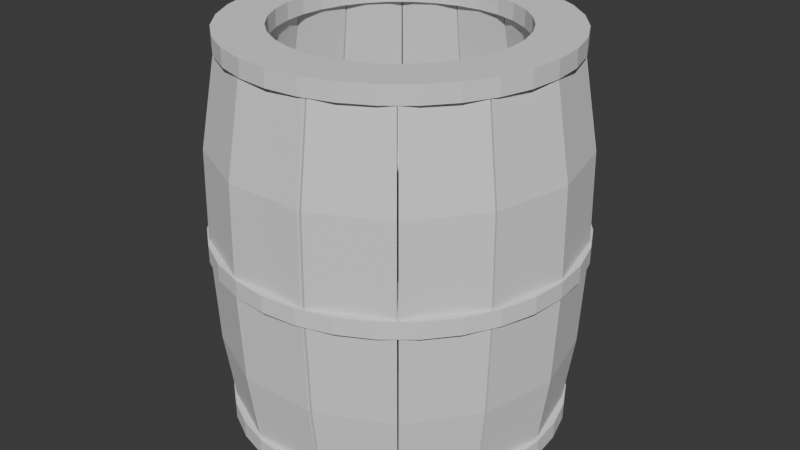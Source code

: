 # Source: Barrel_SD.blend  (saved by Blender 4.3.34; exported with 4.5.12 LTS)
import bpy
from mathutils import Matrix  # noqa: F401  (used for matrix-valued properties, if any)

bpy.ops.wm.read_factory_settings(use_empty=True)
scene = bpy.context.scene
scene.name = 'Scene'

# ---- collections
col_collection = bpy.data.collections.new('Collection'); scene.collection.children.link(col_collection)

# ---- world
world_world = bpy.data.worlds.new('World'); scene.world = world_world
world_world.use_nodes = True; world_world.node_tree.nodes.clear()
_N = world_world.node_tree.nodes; _L = world_world.node_tree.links
n0 = _N.new('ShaderNodeOutputWorld'); n0.name = 'World Output'; n0.location = (300, 300)
n1 = _N.new('ShaderNodeBackground'); n1.name = 'Background'; n1.location = (10, 300)
n1.inputs[0].default_value = (0.05088, 0.05088, 0.05088, 1.0)
_L.new(n1.outputs[0], n0.inputs[0])
n0.is_active_output = True
world_world.color = (0.05088, 0.05088, 0.05088)
world_world.sun_shadow_jitter_overblur = 0.0

# ---- meshes
me_cube_001 = bpy.data.meshes.new('Cube.001')
me_cube_001.from_pydata([(-0.1363, -0.6042, 1.993e-07), (-0.1796, -0.7994, 1.36e-07), (-0.1363, -0.6042, 2.0), (-0.1796, -0.7994, 2.0), (0.1363, -0.6042, 1.234e-07), (0.1796, -0.7994, 1.22e-07), (0.1363, -0.6042, 2.0), (0.1796, -0.7994, 2.0), (-0.1567, -0.6962, 1.0), (-0.2001, -0.8914, 1.0), (0.1567, -0.6962, 1.0), (0.2001, -0.8914, 1.0), (-0.1516, -0.6732, 0.5), (0.1949, -0.8684, 0.5), (-0.1949, -0.8684, 0.5), (0.1516, -0.6732, 0.5), (-0.1984, -0.8838, 1.5), (0.155, -0.6885, 1.5), (-0.155, -0.6885, 1.5), (0.1983, -0.8838, 1.5), (-0.3842, -0.4887, 1.565e-07), (-0.508, -0.6457, 8.196e-08), (-0.3842, -0.4887, 2.0), (-0.508, -0.6457, 2.0), (-0.1417, -0.6033, 1.192e-07), (-0.1867, -0.7982, 1.043e-07), (-0.1417, -0.6033, 2.0), (-0.1867, -0.7982, 2.0), (-0.4425, -0.5627, 1.0), (-0.5664, -0.7197, 1.0), (-0.1629, -0.6951, 1.0), (-0.2079, -0.89, 1.0), (-0.4279, -0.5442, 0.5), (-0.2026, -0.867, 0.5), (-0.5518, -0.7012, 0.5), (-0.1576, -0.6722, 0.5), (-0.5615, -0.7136, 1.5), (-0.1611, -0.6875, 1.5), (-0.4377, -0.5566, 1.5), (-0.2062, -0.8823, 1.5), (-0.5564, -0.2721, 2.98e-08), (-0.7359, -0.3601, 5.96e-08), (-0.5564, -0.2721, 2.0), (-0.7359, -0.3601, 2.0), (-0.388, -0.4847, -7.451e-09), (-0.5132, -0.6406, 3.353e-08), (-0.388, -0.4847, 2.0), (-0.5132, -0.6406, 2.0), (-0.641, -0.3136, 1.0), (-0.8206, -0.4016, 1.0), (-0.447, -0.5582, 1.0), (-0.5722, -0.7141, 1.0), (-0.6198, -0.3032, 0.5), (-0.5575, -0.6957, 0.5), (-0.7994, -0.3913, 0.5), (-0.4322, -0.5398, 0.5), (-0.8135, -0.3982, 1.5), (-0.4421, -0.552, 1.5), (-0.6339, -0.3101, 1.5), (-0.5673, -0.708, 1.5), (-0.6218, -0.004949, 8.941e-08), (-0.8218, -0.006497, 8.941e-08), (-0.6218, -0.004949, 2.0), (-0.8218, -0.006497, 2.0), (-0.5589, -0.2673, 7.451e-08), (-0.7393, -0.3538, 5.96e-08), (-0.5589, -0.2673, 2.0), (-0.7393, -0.3538, 2.0), (-0.7161, -0.005678, 1.0), (-0.9161, -0.007226, 1.0), (-0.6439, -0.308, 1.0), (-0.8242, -0.3945, 1.0), (-0.6925, -0.005496, 0.5), (-0.803, -0.3843, 0.5), (-0.8925, -0.007044, 0.5), (-0.6227, -0.2979, 0.5), (-0.9082, -0.007165, 1.5), (-0.6368, -0.3047, 1.5), (-0.7082, -0.005618, 1.5), (-0.8172, -0.3911, 1.5), (-0.561, 0.2636, 2.98e-08), (-0.7419, 0.3488, 2.98e-08), (-0.561, 0.2636, 2.0), (-0.7419, 0.3488, 2.0), (-0.6226, 0.0005994, 8.941e-08), (-0.8226, 0.0007869, 5.96e-08), (-0.6226, 0.0005993, 2.0), (-0.8226, 0.0007868, 2.0), (-0.6463, 0.3037, 1.0), (-0.8272, 0.389, 1.0), (-0.7169, 0.0006878, 1.0), (-0.9169, 0.0008752, 1.0), (-0.6249, 0.2937, 0.5), (-0.8933, 0.0008532, 0.5), (-0.8059, 0.3789, 0.5), (-0.6933, 0.0006657, 0.5), (-0.8201, 0.3856, 1.5), (-0.7091, 0.0006804, 1.5), (-0.6391, 0.3004, 1.5), (-0.9091, 0.0008678, 1.5), (-0.391, 0.4816, 0.0), (-0.5173, 0.6366, 2.98e-08), (-0.391, 0.4816, 2.0), (-0.5173, 0.6366, 2.0), (-0.5584, 0.2683, 8.941e-08), (-0.7385, 0.3551, 1.192e-07), (-0.5584, 0.2683, 2.0), (-0.7385, 0.3551, 2.0), (-0.4505, 0.5547, 1.0), (-0.5768, 0.7097, 1.0), (-0.6433, 0.3092, 1.0), (-0.8234, 0.3961, 1.0), (-0.4356, 0.5364, 0.5), (-0.8022, 0.3858, 0.5), (-0.5619, 0.6915, 0.5), (-0.622, 0.299, 0.5), (-0.5718, 0.7036, 1.5), (-0.6362, 0.3058, 1.5), (-0.4455, 0.5486, 1.5), (-0.8164, 0.3927, 1.5), (-0.1459, 0.6027, 2.384e-07), (-0.1922, 0.7972, 1.49e-07), (-0.1459, 0.6027, 2.0), (-0.1922, 0.7972, 2.0), (-0.3871, 0.4855, 1.192e-07), (-0.5121, 0.6417, 8.941e-08), (-0.3871, 0.4855, 2.0), (-0.5121, 0.6417, 2.0), (-0.1677, 0.6944, 1.0), (-0.2141, 0.8889, 1.0), (-0.446, 0.5591, 1.0), (-0.571, 0.7153, 1.0), (-0.1623, 0.6714, 0.5), (-0.5562, 0.6969, 0.5), (-0.2086, 0.866, 0.5), (-0.4313, 0.5407, 0.5), (-0.2123, 0.8813, 1.5), (-0.4411, 0.553, 1.5), (-0.1659, 0.6867, 1.5), (-0.566, 0.7092, 1.5), (0.1321, 0.6049, 5.96e-08), (0.1741, 0.8004, 1.192e-07), (0.1321, 0.6049, 2.0), (0.1741, 0.8004, 2.0), (-0.1405, 0.6035, 1.788e-07), (-0.1852, 0.7984, 1.788e-07), (-0.1405, 0.6035, 2.0), (-0.1852, 0.7984, 2.0), (0.1519, 0.6971, 1.0), (0.1939, 0.8926, 1.0), (-0.1616, 0.6953, 1.0), (-0.2062, 0.8903, 1.0), (0.147, 0.674, 0.5), (-0.201, 0.8673, 0.5), (0.1889, 0.8696, 0.5), (-0.1563, 0.6724, 0.5), (0.1922, 0.8849, 1.5), (-0.1598, 0.6877, 1.5), (0.1503, 0.6894, 1.5), (-0.2045, 0.8826, 1.5), (0.3812, 0.4919, 5.96e-08), (0.504, 0.6498, 8.941e-08), (0.3812, 0.4919, 2.0), (0.504, 0.6498, 2.0), (0.1375, 0.604, 5.96e-08), (0.1812, 0.7991, 2.98e-08), (0.1375, 0.604, 2.0), (0.1812, 0.7991, 2.0), (0.4391, 0.5663, 1.0), (0.5619, 0.7242, 1.0), (0.1581, 0.6959, 1.0), (0.2018, 0.8911, 1.0), (0.4246, 0.5477, 0.5), (0.1966, 0.8681, 0.5), (0.5474, 0.7056, 0.5), (0.1529, 0.6729, 0.5), (0.5571, 0.718, 1.5), (0.1563, 0.6883, 1.5), (0.4343, 0.5601, 1.5), (0.2, 0.8834, 1.5), (0.5544, 0.2758, 2.384e-07), (0.7334, 0.3651, 1.788e-07), (0.5544, 0.2758, 2.0), (0.7334, 0.3651, 2.0), (0.385, 0.4878, 5.96e-08), (0.5091, 0.6446, 2.98e-08), (0.385, 0.4878, 2.0), (0.5091, 0.6446, 2.0), (0.6388, 0.3179, 1.0), (0.8177, 0.4072, 1.0), (0.4435, 0.5617, 1.0), (0.5677, 0.7185, 1.0), (0.6177, 0.3074, 0.5), (0.553, 0.7001, 0.5), (0.7966, 0.3967, 0.5), (0.4289, 0.5433, 0.5), (0.8107, 0.4037, 1.5), (0.4386, 0.5556, 1.5), (0.6317, 0.3144, 1.5), (0.5628, 0.7124, 1.5), (0.6211, 0.009299, 5.96e-08), (0.8211, 0.01221, 5.96e-08), (0.6211, 0.009298, 2.0), (0.8211, 0.01221, 2.0), (0.5569, 0.271, 5.96e-08), (0.7366, 0.3588, 5.96e-08), (0.5569, 0.271, 2.0), (0.7366, 0.3588, 2.0), (0.7153, 0.01067, 1.0), (0.9153, 0.01358, 1.0), (0.6416, 0.3124, 1.0), (0.8213, 0.4001, 1.0), (0.6918, 0.01033, 0.5), (0.8002, 0.3898, 0.5), (0.8918, 0.01323, 0.5), (0.6204, 0.302, 0.5), (0.9075, 0.01346, 1.5), (0.6346, 0.3089, 1.5), (0.7075, 0.01055, 1.5), (0.8143, 0.3967, 1.5), (0.5631, -0.2599, 1.192e-07), (0.7446, -0.3439, 1.043e-07), (0.5631, -0.2599, 2.0), (0.7446, -0.3439, 2.0), (0.6221, 0.00375, 8.941e-08), (0.8221, 0.004923, 5.96e-08), (0.6221, 0.003749, 2.0), (0.8221, 0.004922, 2.0), (0.6486, -0.2995, 1.0), (0.8302, -0.3835, 1.0), (0.7163, 0.004302, 1.0), (0.9163, 0.005475, 1.0), (0.6273, -0.2896, 0.5), (0.8927, 0.005337, 0.5), (0.8088, -0.3736, 0.5), (0.6928, 0.004164, 0.5), (0.823, -0.3802, 1.5), (0.7085, 0.004256, 1.5), (0.6415, -0.2962, 1.5), (0.9085, 0.005429, 1.5), (0.394, -0.4785, 1.49e-08), (0.5214, -0.6327, -2.98e-08), (0.394, -0.4785, 2.0), (0.5214, -0.6327, 2.0), (0.5604, -0.2646, 1.937e-07), (0.7412, -0.3502, 1.49e-07), (0.5604, -0.2646, 2.0), (0.7412, -0.3502, 2.0), (0.4541, -0.5512, 1.0), (0.5814, -0.7054, 1.0), (0.6456, -0.3049, 1.0), (0.8264, -0.3905, 1.0), (0.439, -0.533, 0.5), (0.8051, -0.3804, 0.5), (0.5664, -0.6872, 0.5), (0.6243, -0.2948, 0.5), (0.5764, -0.6993, 1.5), (0.6385, -0.3016, 1.5), (0.4491, -0.5451, 1.5), (0.8193, -0.3872, 1.5), (0.1501, -0.6021, 1.583e-08), (0.1978, -0.7963, 4.191e-09), (0.1501, -0.6021, 2.0), (0.1978, -0.7963, 2.0), (0.3901, -0.4824, -7.451e-09), (0.5161, -0.6377, -1.49e-08), (0.3901, -0.4824, 2.0), (0.5161, -0.6377, 2.0), (0.1726, -0.6937, 1.0), (0.2203, -0.8879, 1.0), (0.4495, -0.5556, 1.0), (0.5755, -0.7109, 1.0), (0.1669, -0.6708, 0.5), (0.5607, -0.6926, 0.5), (0.2147, -0.865, 0.5), (0.4347, -0.5373, 0.5), (0.2184, -0.8802, 1.5), (0.4446, -0.5495, 1.5), (0.1707, -0.686, 1.5), (0.5706, -0.7048, 1.5), (-0.128, -0.6057, -1.444e-08), (-0.1686, -0.8015, 2.282e-08), (-0.128, -0.6057, 2.0), (-0.1686, -0.8015, 2.0), (0.1447, -0.6028, 1.956e-08), (0.1907, -0.7975, 2.468e-08), (0.1447, -0.6028, 2.0), (0.1907, -0.7975, 2.0), (-0.1471, -0.698, 1.0), (-0.1877, -0.8938, 1.0), (0.1664, -0.6946, 1.0), (0.2124, -0.8892, 1.0), (-0.1423, -0.6749, 0.5), (0.207, -0.8663, 0.5), (-0.183, -0.8707, 0.5), (0.161, -0.6716, 0.5), (-0.1861, -0.8861, 1.5), (0.1646, -0.6869, 1.5), (-0.1455, -0.6903, 1.5), (0.2106, -0.8816, 1.5)], [], [(18, 16, 3, 2), (2, 3, 7, 6), (15, 13, 5, 4), (4, 5, 1, 0), (12, 15, 4, 0), (13, 14, 1, 5), (19, 16, 9, 11), (18, 17, 10, 8), (17, 19, 11, 10), (12, 14, 9, 8), (0, 1, 14, 12), (11, 9, 14, 13), (8, 10, 15, 12), (10, 11, 13, 15), (6, 7, 19, 17), (2, 6, 17, 18), (7, 3, 16, 19), (8, 9, 16, 18), (38, 36, 23, 22), (22, 23, 27, 26), (35, 33, 25, 24), (24, 25, 21, 20), (32, 35, 24, 20), (33, 34, 21, 25), (39, 36, 29, 31), (38, 37, 30, 28), (37, 39, 31, 30), (32, 34, 29, 28), (20, 21, 34, 32), (31, 29, 34, 33), (28, 30, 35, 32), (30, 31, 33, 35), (26, 27, 39, 37), (22, 26, 37, 38), (27, 23, 36, 39), (28, 29, 36, 38), (58, 56, 43, 42), (42, 43, 47, 46), (55, 53, 45, 44), (44, 45, 41, 40), (52, 55, 44, 40), (53, 54, 41, 45), (59, 56, 49, 51), (58, 57, 50, 48), (57, 59, 51, 50), (52, 54, 49, 48), (40, 41, 54, 52), (51, 49, 54, 53), (48, 50, 55, 52), (50, 51, 53, 55), (46, 47, 59, 57), (42, 46, 57, 58), (47, 43, 56, 59), (48, 49, 56, 58), (78, 76, 63, 62), (62, 63, 67, 66), (75, 73, 65, 64), (64, 65, 61, 60), (72, 75, 64, 60), (73, 74, 61, 65), (79, 76, 69, 71), (78, 77, 70, 68), (77, 79, 71, 70), (72, 74, 69, 68), (60, 61, 74, 72), (71, 69, 74, 73), (68, 70, 75, 72), (70, 71, 73, 75), (66, 67, 79, 77), (62, 66, 77, 78), (67, 63, 76, 79), (68, 69, 76, 78), (98, 96, 83, 82), (82, 83, 87, 86), (95, 93, 85, 84), (84, 85, 81, 80), (92, 95, 84, 80), (93, 94, 81, 85), (99, 96, 89, 91), (98, 97, 90, 88), (97, 99, 91, 90), (92, 94, 89, 88), (80, 81, 94, 92), (91, 89, 94, 93), (88, 90, 95, 92), (90, 91, 93, 95), (86, 87, 99, 97), (82, 86, 97, 98), (87, 83, 96, 99), (88, 89, 96, 98), (118, 116, 103, 102), (102, 103, 107, 106), (115, 113, 105, 104), (104, 105, 101, 100), (112, 115, 104, 100), (113, 114, 101, 105), (119, 116, 109, 111), (118, 117, 110, 108), (117, 119, 111, 110), (112, 114, 109, 108), (100, 101, 114, 112), (111, 109, 114, 113), (108, 110, 115, 112), (110, 111, 113, 115), (106, 107, 119, 117), (102, 106, 117, 118), (107, 103, 116, 119), (108, 109, 116, 118), (138, 136, 123, 122), (122, 123, 127, 126), (135, 133, 125, 124), (124, 125, 121, 120), (132, 135, 124, 120), (133, 134, 121, 125), (139, 136, 129, 131), (138, 137, 130, 128), (137, 139, 131, 130), (132, 134, 129, 128), (120, 121, 134, 132), (131, 129, 134, 133), (128, 130, 135, 132), (130, 131, 133, 135), (126, 127, 139, 137), (122, 126, 137, 138), (127, 123, 136, 139), (128, 129, 136, 138), (158, 156, 143, 142), (142, 143, 147, 146), (155, 153, 145, 144), (144, 145, 141, 140), (152, 155, 144, 140), (153, 154, 141, 145), (159, 156, 149, 151), (158, 157, 150, 148), (157, 159, 151, 150), (152, 154, 149, 148), (140, 141, 154, 152), (151, 149, 154, 153), (148, 150, 155, 152), (150, 151, 153, 155), (146, 147, 159, 157), (142, 146, 157, 158), (147, 143, 156, 159), (148, 149, 156, 158), (178, 176, 163, 162), (162, 163, 167, 166), (175, 173, 165, 164), (164, 165, 161, 160), (172, 175, 164, 160), (173, 174, 161, 165), (179, 176, 169, 171), (178, 177, 170, 168), (177, 179, 171, 170), (172, 174, 169, 168), (160, 161, 174, 172), (171, 169, 174, 173), (168, 170, 175, 172), (170, 171, 173, 175), (166, 167, 179, 177), (162, 166, 177, 178), (167, 163, 176, 179), (168, 169, 176, 178), (198, 196, 183, 182), (182, 183, 187, 186), (195, 193, 185, 184), (184, 185, 181, 180), (192, 195, 184, 180), (193, 194, 181, 185), (199, 196, 189, 191), (198, 197, 190, 188), (197, 199, 191, 190), (192, 194, 189, 188), (180, 181, 194, 192), (191, 189, 194, 193), (188, 190, 195, 192), (190, 191, 193, 195), (186, 187, 199, 197), (182, 186, 197, 198), (187, 183, 196, 199), (188, 189, 196, 198), (218, 216, 203, 202), (202, 203, 207, 206), (215, 213, 205, 204), (204, 205, 201, 200), (212, 215, 204, 200), (213, 214, 201, 205), (219, 216, 209, 211), (218, 217, 210, 208), (217, 219, 211, 210), (212, 214, 209, 208), (200, 201, 214, 212), (211, 209, 214, 213), (208, 210, 215, 212), (210, 211, 213, 215), (206, 207, 219, 217), (202, 206, 217, 218), (207, 203, 216, 219), (208, 209, 216, 218), (238, 236, 223, 222), (222, 223, 227, 226), (235, 233, 225, 224), (224, 225, 221, 220), (232, 235, 224, 220), (233, 234, 221, 225), (239, 236, 229, 231), (238, 237, 230, 228), (237, 239, 231, 230), (232, 234, 229, 228), (220, 221, 234, 232), (231, 229, 234, 233), (228, 230, 235, 232), (230, 231, 233, 235), (226, 227, 239, 237), (222, 226, 237, 238), (227, 223, 236, 239), (228, 229, 236, 238), (258, 256, 243, 242), (242, 243, 247, 246), (255, 253, 245, 244), (244, 245, 241, 240), (252, 255, 244, 240), (253, 254, 241, 245), (259, 256, 249, 251), (258, 257, 250, 248), (257, 259, 251, 250), (252, 254, 249, 248), (240, 241, 254, 252), (251, 249, 254, 253), (248, 250, 255, 252), (250, 251, 253, 255), (246, 247, 259, 257), (242, 246, 257, 258), (247, 243, 256, 259), (248, 249, 256, 258), (278, 276, 263, 262), (262, 263, 267, 266), (275, 273, 265, 264), (264, 265, 261, 260), (272, 275, 264, 260), (273, 274, 261, 265), (279, 276, 269, 271), (278, 277, 270, 268), (277, 279, 271, 270), (272, 274, 269, 268), (260, 261, 274, 272), (271, 269, 274, 273), (268, 270, 275, 272), (270, 271, 273, 275), (266, 267, 279, 277), (262, 266, 277, 278), (267, 263, 276, 279), (268, 269, 276, 278), (298, 296, 283, 282), (282, 283, 287, 286), (295, 293, 285, 284), (284, 285, 281, 280), (292, 295, 284, 280), (293, 294, 281, 285), (299, 296, 289, 291), (298, 297, 290, 288), (297, 299, 291, 290), (292, 294, 289, 288), (280, 281, 294, 292), (291, 289, 294, 293), (288, 290, 295, 292), (290, 291, 293, 295), (286, 287, 299, 297), (282, 286, 297, 298), (287, 283, 296, 299), (288, 289, 296, 298)])
_uv = me_cube_001.uv_layers.new(name='UVMap')
_uv.uv.foreach_set('vector', [0.375, 0.1875, 0.625, 0.1875, 0.625, 0.25, 0.375, 0.25, 0.375, 0.25, 0.625, 0.25, 0.625, 0.5, 0.375, 0.5, 0.375, 0.6875, 0.625, 0.6875, 0.625, 0.75, 0.375, 0.75, 0.375, 0.75, 0.625, 0.75, 0.625, 1.0, 0.375, 1.0, 0.125, 0.6875, 0.375, 0.6875, 0.375, 0.75, 0.125, 0.75, 0.625, 0.6875, 0.875, 0.6875, 0.875, 0.75, 0.625, 0.75, 0.625, 0.5625, 0.875, 0.5625, 0.875, 0.625, 0.625, 0.625, 0.125, 0.5625, 0.375, 0.5625, 0.375, 0.625, 0.125, 0.625, 0.375, 0.5625, 0.625, 0.5625, 0.625, 0.625, 0.375, 0.625, 0.375, 0.0625, 0.625, 0.0625, 0.625, 0.125, 0.375, 0.125, 0.375, 0.0, 0.625, 0.0, 0.625, 0.0625, 0.375, 0.0625, 0.625, 0.625, 0.875, 0.625, 0.875, 0.6875, 0.625, 0.6875, 0.125, 0.625, 0.375, 0.625, 0.375, 0.6875, 0.125, 0.6875, 0.375, 0.625, 0.625, 0.625, 0.625, 0.6875, 0.375, 0.6875, 0.375, 0.5, 0.625, 0.5, 0.625, 0.5625, 0.375, 0.5625, 0.125, 0.5, 0.375, 0.5, 0.375, 0.5625, 0.125, 0.5625, 0.625, 0.5, 0.875, 0.5, 0.875, 0.5625, 0.625, 0.5625, 0.375, 0.125, 0.625, 0.125, 0.625, 0.1875, 0.375, 0.1875, 0.375, 0.1875, 0.625, 0.1875, 0.625, 0.25, 0.375, 0.25, 0.375, 0.25, 0.625, 0.25, 0.625, 0.5, 0.375, 0.5, 0.375, 0.6875, 0.625, 0.6875, 0.625, 0.75, 0.375, 0.75, 0.375, 0.75, 0.625, 0.75, 0.625, 1.0, 0.375, 1.0, 0.125, 0.6875, 0.375, 0.6875, 0.375, 0.75, 0.125, 0.75, 0.625, 0.6875, 0.875, 0.6875, 0.875, 0.75, 0.625, 0.75, 0.625, 0.5625, 0.875, 0.5625, 0.875, 0.625, 0.625, 0.625, 0.125, 0.5625, 0.375, 0.5625, 0.375, 0.625, 0.125, 0.625, 0.375, 0.5625, 0.625, 0.5625, 0.625, 0.625, 0.375, 0.625, 0.375, 0.0625, 0.625, 0.0625, 0.625, 0.125, 0.375, 0.125, 0.375, 0.0, 0.625, 0.0, 0.625, 0.0625, 0.375, 0.0625, 0.625, 0.625, 0.875, 0.625, 0.875, 0.6875, 0.625, 0.6875, 0.125, 0.625, 0.375, 0.625, 0.375, 0.6875, 0.125, 0.6875, 0.375, 0.625, 0.625, 0.625, 0.625, 0.6875, 0.375, 0.6875, 0.375, 0.5, 0.625, 0.5, 0.625, 0.5625, 0.375, 0.5625, 0.125, 0.5, 0.375, 0.5, 0.375, 0.5625, 0.125, 0.5625, 0.625, 0.5, 0.875, 0.5, 0.875, 0.5625, 0.625, 0.5625, 0.375, 0.125, 0.625, 0.125, 0.625, 0.1875, 0.375, 0.1875, 0.375, 0.1875, 0.625, 0.1875, 0.625, 0.25, 0.375, 0.25, 0.375, 0.25, 0.625, 0.25, 0.625, 0.5, 0.375, 0.5, 0.375, 0.6875, 0.625, 0.6875, 0.625, 0.75, 0.375, 0.75, 0.375, 0.75, 0.625, 0.75, 0.625, 1.0, 0.375, 1.0, 0.125, 0.6875, 0.375, 0.6875, 0.375, 0.75, 0.125, 0.75, 0.625, 0.6875, 0.875, 0.6875, 0.875, 0.75, 0.625, 0.75, 0.625, 0.5625, 0.875, 0.5625, 0.875, 0.625, 0.625, 0.625, 0.125, 0.5625, 0.375, 0.5625, 0.375, 0.625, 0.125, 0.625, 0.375, 0.5625, 0.625, 0.5625, 0.625, 0.625, 0.375, 0.625, 0.375, 0.0625, 0.625, 0.0625, 0.625, 0.125, 0.375, 0.125, 0.375, 0.0, 0.625, 0.0, 0.625, 0.0625, 0.375, 0.0625, 0.625, 0.625, 0.875, 0.625, 0.875, 0.6875, 0.625, 0.6875, 0.125, 0.625, 0.375, 0.625, 0.375, 0.6875, 0.125, 0.6875, 0.375, 0.625, 0.625, 0.625, 0.625, 0.6875, 0.375, 0.6875, 0.375, 0.5, 0.625, 0.5, 0.625, 0.5625, 0.375, 0.5625, 0.125, 0.5, 0.375, 0.5, 0.375, 0.5625, 0.125, 0.5625, 0.625, 0.5, 0.875, 0.5, 0.875, 0.5625, 0.625, 0.5625, 0.375, 0.125, 0.625, 0.125, 0.625, 0.1875, 0.375, 0.1875, 0.375, 0.1875, 0.625, 0.1875, 0.625, 0.25, 0.375, 0.25, 0.375, 0.25, 0.625, 0.25, 0.625, 0.5, 0.375, 0.5, 0.375, 0.6875, 0.625, 0.6875, 0.625, 0.75, 0.375, 0.75, 0.375, 0.75, 0.625, 0.75, 0.625, 1.0, 0.375, 1.0, 0.125, 0.6875, 0.375, 0.6875, 0.375, 0.75, 0.125, 0.75, 0.625, 0.6875, 0.875, 0.6875, 0.875, 0.75, 0.625, 0.75, 0.625, 0.5625, 0.875, 0.5625, 0.875, 0.625, 0.625, 0.625, 0.125, 0.5625, 0.375, 0.5625, 0.375, 0.625, 0.125, 0.625, 0.375, 0.5625, 0.625, 0.5625, 0.625, 0.625, 0.375, 0.625, 0.375, 0.0625, 0.625, 0.0625, 0.625, 0.125, 0.375, 0.125, 0.375, 0.0, 0.625, 0.0, 0.625, 0.0625, 0.375, 0.0625, 0.625, 0.625, 0.875, 0.625, 0.875, 0.6875, 0.625, 0.6875, 0.125, 0.625, 0.375, 0.625, 0.375, 0.6875, 0.125, 0.6875, 0.375, 0.625, 0.625, 0.625, 0.625, 0.6875, 0.375, 0.6875, 0.375, 0.5, 0.625, 0.5, 0.625, 0.5625, 0.375, 0.5625, 0.125, 0.5, 0.375, 0.5, 0.375, 0.5625, 0.125, 0.5625, 0.625, 0.5, 0.875, 0.5, 0.875, 0.5625, 0.625, 0.5625, 0.375, 0.125, 0.625, 0.125, 0.625, 0.1875, 0.375, 0.1875, 0.375, 0.1875, 0.625, 0.1875, 0.625, 0.25, 0.375, 0.25, 0.375, 0.25, 0.625, 0.25, 0.625, 0.5, 0.375, 0.5, 0.375, 0.6875, 0.625, 0.6875, 0.625, 0.75, 0.375, 0.75, 0.375, 0.75, 0.625, 0.75, 0.625, 1.0, 0.375, 1.0, 0.125, 0.6875, 0.375, 0.6875, 0.375, 0.75, 0.125, 0.75, 0.625, 0.6875, 0.875, 0.6875, 0.875, 0.75, 0.625, 0.75, 0.625, 0.5625, 0.875, 0.5625, 0.875, 0.625, 0.625, 0.625, 0.125, 0.5625, 0.375, 0.5625, 0.375, 0.625, 0.125, 0.625, 0.375, 0.5625, 0.625, 0.5625, 0.625, 0.625, 0.375, 0.625, 0.375, 0.0625, 0.625, 0.0625, 0.625, 0.125, 0.375, 0.125, 0.375, 0.0, 0.625, 0.0, 0.625, 0.0625, 0.375, 0.0625, 0.625, 0.625, 0.875, 0.625, 0.875, 0.6875, 0.625, 0.6875, 0.125, 0.625, 0.375, 0.625, 0.375, 0.6875, 0.125, 0.6875, 0.375, 0.625, 0.625, 0.625, 0.625, 0.6875, 0.375, 0.6875, 0.375, 0.5, 0.625, 0.5, 0.625, 0.5625, 0.375, 0.5625, 0.125, 0.5, 0.375, 0.5, 0.375, 0.5625, 0.125, 0.5625, 0.625, 0.5, 0.875, 0.5, 0.875, 0.5625, 0.625, 0.5625, 0.375, 0.125, 0.625, 0.125, 0.625, 0.1875, 0.375, 0.1875, 0.375, 0.1875, 0.625, 0.1875, 0.625, 0.25, 0.375, 0.25, 0.375, 0.25, 0.625, 0.25, 0.625, 0.5, 0.375, 0.5, 0.375, 0.6875, 0.625, 0.6875, 0.625, 0.75, 0.375, 0.75, 0.375, 0.75, 0.625, 0.75, 0.625, 1.0, 0.375, 1.0, 0.125, 0.6875, 0.375, 0.6875, 0.375, 0.75, 0.125, 0.75, 0.625, 0.6875, 0.875, 0.6875, 0.875, 0.75, 0.625, 0.75, 0.625, 0.5625, 0.875, 0.5625, 0.875, 0.625, 0.625, 0.625, 0.125, 0.5625, 0.375, 0.5625, 0.375, 0.625, 0.125, 0.625, 0.375, 0.5625, 0.625, 0.5625, 0.625, 0.625, 0.375, 0.625, 0.375, 0.0625, 0.625, 0.0625, 0.625, 0.125, 0.375, 0.125, 0.375, 0.0, 0.625, 0.0, 0.625, 0.0625, 0.375, 0.0625, 0.625, 0.625, 0.875, 0.625, 0.875, 0.6875, 0.625, 0.6875, 0.125, 0.625, 0.375, 0.625, 0.375, 0.6875, 0.125, 0.6875, 0.375, 0.625, 0.625, 0.625, 0.625, 0.6875, 0.375, 0.6875, 0.375, 0.5, 0.625, 0.5, 0.625, 0.5625, 0.375, 0.5625, 0.125, 0.5, 0.375, 0.5, 0.375, 0.5625, 0.125, 0.5625, 0.625, 0.5, 0.875, 0.5, 0.875, 0.5625, 0.625, 0.5625, 0.375, 0.125, 0.625, 0.125, 0.625, 0.1875, 0.375, 0.1875, 0.375, 0.1875, 0.625, 0.1875, 0.625, 0.25, 0.375, 0.25, 0.375, 0.25, 0.625, 0.25, 0.625, 0.5, 0.375, 0.5, 0.375, 0.6875, 0.625, 0.6875, 0.625, 0.75, 0.375, 0.75, 0.375, 0.75, 0.625, 0.75, 0.625, 1.0, 0.375, 1.0, 0.125, 0.6875, 0.375, 0.6875, 0.375, 0.75, 0.125, 0.75, 0.625, 0.6875, 0.875, 0.6875, 0.875, 0.75, 0.625, 0.75, 0.625, 0.5625, 0.875, 0.5625, 0.875, 0.625, 0.625, 0.625, 0.125, 0.5625, 0.375, 0.5625, 0.375, 0.625, 0.125, 0.625, 0.375, 0.5625, 0.625, 0.5625, 0.625, 0.625, 0.375, 0.625, 0.375, 0.0625, 0.625, 0.0625, 0.625, 0.125, 0.375, 0.125, 0.375, 0.0, 0.625, 0.0, 0.625, 0.0625, 0.375, 0.0625, 0.625, 0.625, 0.875, 0.625, 0.875, 0.6875, 0.625, 0.6875, 0.125, 0.625, 0.375, 0.625, 0.375, 0.6875, 0.125, 0.6875, 0.375, 0.625, 0.625, 0.625, 0.625, 0.6875, 0.375, 0.6875, 0.375, 0.5, 0.625, 0.5, 0.625, 0.5625, 0.375, 0.5625, 0.125, 0.5, 0.375, 0.5, 0.375, 0.5625, 0.125, 0.5625, 0.625, 0.5, 0.875, 0.5, 0.875, 0.5625, 0.625, 0.5625, 0.375, 0.125, 0.625, 0.125, 0.625, 0.1875, 0.375, 0.1875, 0.375, 0.1875, 0.625, 0.1875, 0.625, 0.25, 0.375, 0.25, 0.375, 0.25, 0.625, 0.25, 0.625, 0.5, 0.375, 0.5, 0.375, 0.6875, 0.625, 0.6875, 0.625, 0.75, 0.375, 0.75, 0.375, 0.75, 0.625, 0.75, 0.625, 1.0, 0.375, 1.0, 0.125, 0.6875, 0.375, 0.6875, 0.375, 0.75, 0.125, 0.75, 0.625, 0.6875, 0.875, 0.6875, 0.875, 0.75, 0.625, 0.75, 0.625, 0.5625, 0.875, 0.5625, 0.875, 0.625, 0.625, 0.625, 0.125, 0.5625, 0.375, 0.5625, 0.375, 0.625, 0.125, 0.625, 0.375, 0.5625, 0.625, 0.5625, 0.625, 0.625, 0.375, 0.625, 0.375, 0.0625, 0.625, 0.0625, 0.625, 0.125, 0.375, 0.125, 0.375, 0.0, 0.625, 0.0, 0.625, 0.0625, 0.375, 0.0625, 0.625, 0.625, 0.875, 0.625, 0.875, 0.6875, 0.625, 0.6875, 0.125, 0.625, 0.375, 0.625, 0.375, 0.6875, 0.125, 0.6875, 0.375, 0.625, 0.625, 0.625, 0.625, 0.6875, 0.375, 0.6875, 0.375, 0.5, 0.625, 0.5, 0.625, 0.5625, 0.375, 0.5625, 0.125, 0.5, 0.375, 0.5, 0.375, 0.5625, 0.125, 0.5625, 0.625, 0.5, 0.875, 0.5, 0.875, 0.5625, 0.625, 0.5625, 0.375, 0.125, 0.625, 0.125, 0.625, 0.1875, 0.375, 0.1875, 0.375, 0.1875, 0.625, 0.1875, 0.625, 0.25, 0.375, 0.25, 0.375, 0.25, 0.625, 0.25, 0.625, 0.5, 0.375, 0.5, 0.375, 0.6875, 0.625, 0.6875, 0.625, 0.75, 0.375, 0.75, 0.375, 0.75, 0.625, 0.75, 0.625, 1.0, 0.375, 1.0, 0.125, 0.6875, 0.375, 0.6875, 0.375, 0.75, 0.125, 0.75, 0.625, 0.6875, 0.875, 0.6875, 0.875, 0.75, 0.625, 0.75, 0.625, 0.5625, 0.875, 0.5625, 0.875, 0.625, 0.625, 0.625, 0.125, 0.5625, 0.375, 0.5625, 0.375, 0.625, 0.125, 0.625, 0.375, 0.5625, 0.625, 0.5625, 0.625, 0.625, 0.375, 0.625, 0.375, 0.0625, 0.625, 0.0625, 0.625, 0.125, 0.375, 0.125, 0.375, 0.0, 0.625, 0.0, 0.625, 0.0625, 0.375, 0.0625, 0.625, 0.625, 0.875, 0.625, 0.875, 0.6875, 0.625, 0.6875, 0.125, 0.625, 0.375, 0.625, 0.375, 0.6875, 0.125, 0.6875, 0.375, 0.625, 0.625, 0.625, 0.625, 0.6875, 0.375, 0.6875, 0.375, 0.5, 0.625, 0.5, 0.625, 0.5625, 0.375, 0.5625, 0.125, 0.5, 0.375, 0.5, 0.375, 0.5625, 0.125, 0.5625, 0.625, 0.5, 0.875, 0.5, 0.875, 0.5625, 0.625, 0.5625, 0.375, 0.125, 0.625, 0.125, 0.625, 0.1875, 0.375, 0.1875, 0.375, 0.1875, 0.625, 0.1875, 0.625, 0.25, 0.375, 0.25, 0.375, 0.25, 0.625, 0.25, 0.625, 0.5, 0.375, 0.5, 0.375, 0.6875, 0.625, 0.6875, 0.625, 0.75, 0.375, 0.75, 0.375, 0.75, 0.625, 0.75, 0.625, 1.0, 0.375, 1.0, 0.125, 0.6875, 0.375, 0.6875, 0.375, 0.75, 0.125, 0.75, 0.625, 0.6875, 0.875, 0.6875, 0.875, 0.75, 0.625, 0.75, 0.625, 0.5625, 0.875, 0.5625, 0.875, 0.625, 0.625, 0.625, 0.125, 0.5625, 0.375, 0.5625, 0.375, 0.625, 0.125, 0.625, 0.375, 0.5625, 0.625, 0.5625, 0.625, 0.625, 0.375, 0.625, 0.375, 0.0625, 0.625, 0.0625, 0.625, 0.125, 0.375, 0.125, 0.375, 0.0, 0.625, 0.0, 0.625, 0.0625, 0.375, 0.0625, 0.625, 0.625, 0.875, 0.625, 0.875, 0.6875, 0.625, 0.6875, 0.125, 0.625, 0.375, 0.625, 0.375, 0.6875, 0.125, 0.6875, 0.375, 0.625, 0.625, 0.625, 0.625, 0.6875, 0.375, 0.6875, 0.375, 0.5, 0.625, 0.5, 0.625, 0.5625, 0.375, 0.5625, 0.125, 0.5, 0.375, 0.5, 0.375, 0.5625, 0.125, 0.5625, 0.625, 0.5, 0.875, 0.5, 0.875, 0.5625, 0.625, 0.5625, 0.375, 0.125, 0.625, 0.125, 0.625, 0.1875, 0.375, 0.1875, 0.375, 0.1875, 0.625, 0.1875, 0.625, 0.25, 0.375, 0.25, 0.375, 0.25, 0.625, 0.25, 0.625, 0.5, 0.375, 0.5, 0.375, 0.6875, 0.625, 0.6875, 0.625, 0.75, 0.375, 0.75, 0.375, 0.75, 0.625, 0.75, 0.625, 1.0, 0.375, 1.0, 0.125, 0.6875, 0.375, 0.6875, 0.375, 0.75, 0.125, 0.75, 0.625, 0.6875, 0.875, 0.6875, 0.875, 0.75, 0.625, 0.75, 0.625, 0.5625, 0.875, 0.5625, 0.875, 0.625, 0.625, 0.625, 0.125, 0.5625, 0.375, 0.5625, 0.375, 0.625, 0.125, 0.625, 0.375, 0.5625, 0.625, 0.5625, 0.625, 0.625, 0.375, 0.625, 0.375, 0.0625, 0.625, 0.0625, 0.625, 0.125, 0.375, 0.125, 0.375, 0.0, 0.625, 0.0, 0.625, 0.0625, 0.375, 0.0625, 0.625, 0.625, 0.875, 0.625, 0.875, 0.6875, 0.625, 0.6875, 0.125, 0.625, 0.375, 0.625, 0.375, 0.6875, 0.125, 0.6875, 0.375, 0.625, 0.625, 0.625, 0.625, 0.6875, 0.375, 0.6875, 0.375, 0.5, 0.625, 0.5, 0.625, 0.5625, 0.375, 0.5625, 0.125, 0.5, 0.375, 0.5, 0.375, 0.5625, 0.125, 0.5625, 0.625, 0.5, 0.875, 0.5, 0.875, 0.5625, 0.625, 0.5625, 0.375, 0.125, 0.625, 0.125, 0.625, 0.1875, 0.375, 0.1875, 0.375, 0.1875, 0.625, 0.1875, 0.625, 0.25, 0.375, 0.25, 0.375, 0.25, 0.625, 0.25, 0.625, 0.5, 0.375, 0.5, 0.375, 0.6875, 0.625, 0.6875, 0.625, 0.75, 0.375, 0.75, 0.375, 0.75, 0.625, 0.75, 0.625, 1.0, 0.375, 1.0, 0.125, 0.6875, 0.375, 0.6875, 0.375, 0.75, 0.125, 0.75, 0.625, 0.6875, 0.875, 0.6875, 0.875, 0.75, 0.625, 0.75, 0.625, 0.5625, 0.875, 0.5625, 0.875, 0.625, 0.625, 0.625, 0.125, 0.5625, 0.375, 0.5625, 0.375, 0.625, 0.125, 0.625, 0.375, 0.5625, 0.625, 0.5625, 0.625, 0.625, 0.375, 0.625, 0.375, 0.0625, 0.625, 0.0625, 0.625, 0.125, 0.375, 0.125, 0.375, 0.0, 0.625, 0.0, 0.625, 0.0625, 0.375, 0.0625, 0.625, 0.625, 0.875, 0.625, 0.875, 0.6875, 0.625, 0.6875, 0.125, 0.625, 0.375, 0.625, 0.375, 0.6875, 0.125, 0.6875, 0.375, 0.625, 0.625, 0.625, 0.625, 0.6875, 0.375, 0.6875, 0.375, 0.5, 0.625, 0.5, 0.625, 0.5625, 0.375, 0.5625, 0.125, 0.5, 0.375, 0.5, 0.375, 0.5625, 0.125, 0.5625, 0.625, 0.5, 0.875, 0.5, 0.875, 0.5625, 0.625, 0.5625, 0.375, 0.125, 0.625, 0.125, 0.625, 0.1875, 0.375, 0.1875, 0.375, 0.1875, 0.625, 0.1875, 0.625, 0.25, 0.375, 0.25, 0.375, 0.25, 0.625, 0.25, 0.625, 0.5, 0.375, 0.5, 0.375, 0.6875, 0.625, 0.6875, 0.625, 0.75, 0.375, 0.75, 0.375, 0.75, 0.625, 0.75, 0.625, 1.0, 0.375, 1.0, 0.125, 0.6875, 0.375, 0.6875, 0.375, 0.75, 0.125, 0.75, 0.625, 0.6875, 0.875, 0.6875, 0.875, 0.75, 0.625, 0.75, 0.625, 0.5625, 0.875, 0.5625, 0.875, 0.625, 0.625, 0.625, 0.125, 0.5625, 0.375, 0.5625, 0.375, 0.625, 0.125, 0.625, 0.375, 0.5625, 0.625, 0.5625, 0.625, 0.625, 0.375, 0.625, 0.375, 0.0625, 0.625, 0.0625, 0.625, 0.125, 0.375, 0.125, 0.375, 0.0, 0.625, 0.0, 0.625, 0.0625, 0.375, 0.0625, 0.625, 0.625, 0.875, 0.625, 0.875, 0.6875, 0.625, 0.6875, 0.125, 0.625, 0.375, 0.625, 0.375, 0.6875, 0.125, 0.6875, 0.375, 0.625, 0.625, 0.625, 0.625, 0.6875, 0.375, 0.6875, 0.375, 0.5, 0.625, 0.5, 0.625, 0.5625, 0.375, 0.5625, 0.125, 0.5, 0.375, 0.5, 0.375, 0.5625, 0.125, 0.5625, 0.625, 0.5, 0.875, 0.5, 0.875, 0.5625, 0.625, 0.5625, 0.375, 0.125, 0.625, 0.125, 0.625, 0.1875, 0.375, 0.1875, 0.375, 0.1875, 0.625, 0.1875, 0.625, 0.25, 0.375, 0.25, 0.375, 0.25, 0.625, 0.25, 0.625, 0.5, 0.375, 0.5, 0.375, 0.6875, 0.625, 0.6875, 0.625, 0.75, 0.375, 0.75, 0.375, 0.75, 0.625, 0.75, 0.625, 1.0, 0.375, 1.0, 0.125, 0.6875, 0.375, 0.6875, 0.375, 0.75, 0.125, 0.75, 0.625, 0.6875, 0.875, 0.6875, 0.875, 0.75, 0.625, 0.75, 0.625, 0.5625, 0.875, 0.5625, 0.875, 0.625, 0.625, 0.625, 0.125, 0.5625, 0.375, 0.5625, 0.375, 0.625, 0.125, 0.625, 0.375, 0.5625, 0.625, 0.5625, 0.625, 0.625, 0.375, 0.625, 0.375, 0.0625, 0.625, 0.0625, 0.625, 0.125, 0.375, 0.125, 0.375, 0.0, 0.625, 0.0, 0.625, 0.0625, 0.375, 0.0625, 0.625, 0.625, 0.875, 0.625, 0.875, 0.6875, 0.625, 0.6875, 0.125, 0.625, 0.375, 0.625, 0.375, 0.6875, 0.125, 0.6875, 0.375, 0.625, 0.625, 0.625, 0.625, 0.6875, 0.375, 0.6875, 0.375, 0.5, 0.625, 0.5, 0.625, 0.5625, 0.375, 0.5625, 0.125, 0.5, 0.375, 0.5, 0.375, 0.5625, 0.125, 0.5625, 0.625, 0.5, 0.875, 0.5, 0.875, 0.5625, 0.625, 0.5625, 0.375, 0.125, 0.625, 0.125, 0.625, 0.1875, 0.375, 0.1875, 0.375, 0.1875, 0.625, 0.1875, 0.625, 0.25, 0.375, 0.25, 0.375, 0.25, 0.625, 0.25, 0.625, 0.5, 0.375, 0.5, 0.375, 0.6875, 0.625, 0.6875, 0.625, 0.75, 0.375, 0.75, 0.375, 0.75, 0.625, 0.75, 0.625, 1.0, 0.375, 1.0, 0.125, 0.6875, 0.375, 0.6875, 0.375, 0.75, 0.125, 0.75, 0.625, 0.6875, 0.875, 0.6875, 0.875, 0.75, 0.625, 0.75, 0.625, 0.5625, 0.875, 0.5625, 0.875, 0.625, 0.625, 0.625, 0.125, 0.5625, 0.375, 0.5625, 0.375, 0.625, 0.125, 0.625, 0.375, 0.5625, 0.625, 0.5625, 0.625, 0.625, 0.375, 0.625, 0.375, 0.0625, 0.625, 0.0625, 0.625, 0.125, 0.375, 0.125, 0.375, 0.0, 0.625, 0.0, 0.625, 0.0625, 0.375, 0.0625, 0.625, 0.625, 0.875, 0.625, 0.875, 0.6875, 0.625, 0.6875, 0.125, 0.625, 0.375, 0.625, 0.375, 0.6875, 0.125, 0.6875, 0.375, 0.625, 0.625, 0.625, 0.625, 0.6875, 0.375, 0.6875, 0.375, 0.5, 0.625, 0.5, 0.625, 0.5625, 0.375, 0.5625, 0.125, 0.5, 0.375, 0.5, 0.375, 0.5625, 0.125, 0.5625, 0.625, 0.5, 0.875, 0.5, 0.875, 0.5625, 0.625, 0.5625, 0.375, 0.125, 0.625, 0.125, 0.625, 0.1875, 0.375, 0.1875])
me_cube_001.update()
me_cylinder = bpy.data.meshes.new('Cylinder')
me_cylinder.from_pydata([(2.025e-09, 0.857, 0.05863), (2.025e-09, 0.857, 0.1443), (0.1672, 0.8405, 0.05863), (0.1672, 0.8405, 0.1443), (0.328, 0.7918, 0.05863), (0.328, 0.7918, 0.1443), (0.4761, 0.7126, 0.05863), (0.4761, 0.7126, 0.1443), (0.606, 0.606, 0.05863), (0.606, 0.606, 0.1443), (0.7126, 0.4761, 0.05863), (0.7126, 0.4761, 0.1443), (0.7918, 0.328, 0.05863), (0.7918, 0.328, 0.1443), (0.8405, 0.1672, 0.05863), (0.8405, 0.1672, 0.1443), (0.857, -2.203e-08, 0.05863), (0.857, -2.203e-08, 0.1443), (0.8405, -0.1672, 0.05863), (0.8405, -0.1672, 0.1443), (0.7918, -0.328, 0.05863), (0.7918, -0.328, 0.1443), (0.7126, -0.4761, 0.05863), (0.7126, -0.4761, 0.1443), (0.606, -0.606, 0.05863), (0.606, -0.606, 0.1443), (0.4761, -0.7126, 0.05863), (0.4761, -0.7126, 0.1443), (0.328, -0.7918, 0.05863), (0.328, -0.7918, 0.1443), (0.1672, -0.8405, 0.05863), (0.1672, -0.8405, 0.1443), (2.025e-09, -0.857, 0.05863), (2.025e-09, -0.857, 0.1443), (-0.1672, -0.8405, 0.05863), (-0.1672, -0.8405, 0.1443), (-0.328, -0.7918, 0.05863), (-0.328, -0.7918, 0.1443), (-0.4761, -0.7126, 0.05863), (-0.4761, -0.7126, 0.1443), (-0.606, -0.606, 0.05863), (-0.606, -0.606, 0.1443), (-0.7126, -0.4761, 0.05863), (-0.7126, -0.4761, 0.1443), (-0.7918, -0.328, 0.05863), (-0.7918, -0.328, 0.1443), (-0.8405, -0.1672, 0.05863), (-0.8405, -0.1672, 0.1443), (-0.857, -2.203e-08, 0.05863), (-0.857, -2.203e-08, 0.1443), (-0.8405, 0.1672, 0.05863), (-0.8405, 0.1672, 0.1443), (-0.7918, 0.328, 0.05863), (-0.7918, 0.328, 0.1443), (-0.7126, 0.4761, 0.05863), (-0.7126, 0.4761, 0.1443), (-0.606, 0.606, 0.05863), (-0.606, 0.606, 0.1443), (-0.4761, 0.7126, 0.05863), (-0.4761, 0.7126, 0.1443), (-0.328, 0.7918, 0.05863), (-0.328, 0.7918, 0.1443), (-0.1672, 0.8405, 0.05863), (-0.1672, 0.8405, 0.1443), (1.74e-09, 0.9256, 0.9602), (1.74e-09, 0.9256, 1.046), (0.1806, 0.9078, 0.9602), (0.1806, 0.9078, 1.046), (0.3542, 0.8551, 0.9602), (0.3542, 0.8551, 1.046), (0.5142, 0.7696, 0.9602), (0.5142, 0.7696, 1.046), (0.6545, 0.6545, 0.9602), (0.6545, 0.6545, 1.046), (0.7696, 0.5142, 0.9602), (0.7696, 0.5142, 1.046), (0.8551, 0.3542, 0.9602), (0.8551, 0.3542, 1.046), (0.9078, 0.1806, 0.9602), (0.9078, 0.1806, 1.046), (0.9256, -2.379e-08, 0.9602), (0.9256, -2.379e-08, 1.046), (0.9078, -0.1806, 0.9602), (0.9078, -0.1806, 1.046), (0.8551, -0.3542, 0.9602), (0.8551, -0.3542, 1.046), (0.7696, -0.5142, 0.9602), (0.7696, -0.5142, 1.046), (0.6545, -0.6545, 0.9602), (0.6545, -0.6545, 1.046), (0.5142, -0.7696, 0.9602), (0.5142, -0.7696, 1.046), (0.3542, -0.8551, 0.9602), (0.3542, -0.8551, 1.046), (0.1806, -0.9078, 0.9602), (0.1806, -0.9078, 1.046), (1.74e-09, -0.9256, 0.9602), (1.74e-09, -0.9256, 1.046), (-0.1806, -0.9078, 0.9602), (-0.1806, -0.9078, 1.046), (-0.3542, -0.8551, 0.9602), (-0.3542, -0.8551, 1.046), (-0.5142, -0.7696, 0.9602), (-0.5142, -0.7696, 1.046), (-0.6545, -0.6545, 0.9602), (-0.6545, -0.6545, 1.046), (-0.7696, -0.5142, 0.9602), (-0.7696, -0.5142, 1.046), (-0.8551, -0.3542, 0.9602), (-0.8551, -0.3542, 1.046), (-0.9078, -0.1806, 0.9602), (-0.9078, -0.1806, 1.046), (-0.9256, -2.379e-08, 0.9602), (-0.9256, -2.379e-08, 1.046), (-0.9078, 0.1806, 0.9602), (-0.9078, 0.1806, 1.046), (-0.8551, 0.3542, 0.9602), (-0.8551, 0.3542, 1.046), (-0.7696, 0.5142, 0.9602), (-0.7696, 0.5142, 1.046), (-0.6545, 0.6545, 0.9602), (-0.6545, 0.6545, 1.046), (-0.5142, 0.7696, 0.9602), (-0.5142, 0.7696, 1.046), (-0.3542, 0.8551, 0.9602), (-0.3542, 0.8551, 1.046), (-0.1806, 0.9078, 0.9602), (-0.1806, 0.9078, 1.046), (2.177e-09, 0.8365, 1.958), (2.177e-09, 0.8365, 2.044), (0.1632, 0.8205, 1.958), (0.1632, 0.8205, 2.044), (0.3201, 0.7729, 1.958), (0.3201, 0.7729, 2.044), (0.4648, 0.6956, 1.958), (0.4648, 0.6956, 2.044), (0.5915, 0.5915, 1.958), (0.5915, 0.5915, 2.044), (0.6956, 0.4648, 1.958), (0.6956, 0.4648, 2.044), (0.7729, 0.3201, 1.958), (0.7729, 0.3201, 2.044), (0.8205, 0.1632, 1.958), (0.8205, 0.1632, 2.044), (0.8365, -2.15e-08, 1.958), (0.8365, -2.15e-08, 2.044), (0.8205, -0.1632, 1.958), (0.8205, -0.1632, 2.044), (0.7729, -0.3201, 1.958), (0.7729, -0.3201, 2.044), (0.6956, -0.4648, 1.958), (0.6956, -0.4648, 2.044), (0.5915, -0.5915, 1.958), (0.5915, -0.5915, 2.044), (0.4648, -0.6956, 1.958), (0.4648, -0.6956, 2.044), (0.3201, -0.7729, 1.958), (0.3201, -0.7729, 2.044), (0.1632, -0.8205, 1.958), (0.1632, -0.8205, 2.044), (2.177e-09, -0.8365, 1.958), (2.177e-09, -0.8365, 2.044), (-0.1632, -0.8205, 1.958), (-0.1632, -0.8205, 2.044), (-0.3201, -0.7729, 1.958), (-0.3201, -0.7729, 2.044), (-0.4648, -0.6956, 1.958), (-0.4648, -0.6956, 2.044), (-0.5915, -0.5915, 1.958), (-0.5915, -0.5915, 2.044), (-0.6956, -0.4648, 1.958), (-0.6956, -0.4648, 2.044), (-0.7729, -0.3201, 1.958), (-0.7729, -0.3201, 2.044), (-0.8205, -0.1632, 1.958), (-0.8205, -0.1632, 2.044), (-0.8365, -2.15e-08, 1.958), (-0.8365, -2.15e-08, 2.044), (-0.8205, 0.1632, 1.958), (-0.8205, 0.1632, 2.044), (-0.7729, 0.3201, 1.958), (-0.7729, 0.3201, 2.044), (-0.6956, 0.4648, 1.958), (-0.6956, 0.4648, 2.044), (-0.5915, 0.5915, 1.958), (-0.5915, 0.5915, 2.044), (-0.4648, 0.6956, 1.958), (-0.4648, 0.6956, 2.044), (-0.3201, 0.7729, 1.958), (-0.3201, 0.7729, 2.044), (-0.1632, 0.8205, 1.958), (-0.1632, 0.8205, 2.044), (-0.5983, 8.163e-09, 1.046), (-0.5528, -0.229, 1.046), (-0.5868, -0.1167, 1.046), (-0.5868, 0.1167, 1.046), (-0.4975, -0.3324, 1.046), (-0.4975, 0.3324, 1.046), (-0.5528, 0.229, 1.046), (-0.4231, 0.4231, 1.046), (-0.3324, -0.4975, 1.046), (-0.229, -0.5528, 1.046), (-0.3324, 0.4975, 1.046), (-0.1167, 0.5868, 1.046), (0.1167, 0.5868, 1.046), (-1.844e-10, 0.5983, 1.046), (-0.229, 0.5528, 1.046), (-0.4231, -0.4231, 1.046), (-0.1167, -0.5868, 1.046), (0.1167, -0.5868, 1.046), (-1.844e-10, -0.5983, 1.046), (0.229, 0.5528, 1.046), (0.3324, 0.4975, 1.046), (0.229, -0.5528, 1.046), (0.4975, -0.3324, 1.046), (0.4231, -0.4231, 1.046), (0.4975, 0.3324, 1.046), (0.5983, 8.163e-09, 1.046), (0.5868, 0.1167, 1.046), (0.5528, -0.229, 1.046), (0.5868, -0.1167, 1.046), (0.5528, 0.229, 1.046), (0.3324, -0.4975, 1.046), (0.4231, 0.4231, 1.046), (-1.844e-10, 0.5983, 0.9602), (0.1167, 0.5868, 0.9602), (0.229, -0.5528, 0.9602), (0.3324, 0.4975, 0.9602), (0.3324, -0.4975, 0.9602), (0.1167, -0.5868, 0.9602), (0.229, 0.5528, 0.9602), (0.4975, -0.3324, 0.9602), (0.4231, -0.4231, 0.9602), (0.4975, 0.3324, 0.9602), (0.5983, 8.163e-09, 0.9602), (0.5868, 0.1167, 0.9602), (0.5528, -0.229, 0.9602), (0.5868, -0.1167, 0.9602), (0.5528, 0.229, 0.9602), (0.4231, 0.4231, 0.9602), (-0.5983, 8.163e-09, 0.9602), (-0.5528, -0.229, 0.9602), (-0.5868, -0.1167, 0.9602), (-0.5868, 0.1167, 0.9602), (-0.4975, -0.3324, 0.9602), (-0.4975, 0.3324, 0.9602), (-0.4231, -0.4231, 0.9602), (-0.5528, 0.229, 0.9602), (-0.229, 0.5528, 0.9602), (-0.3324, -0.4975, 0.9602), (-0.3324, 0.4975, 0.9602), (-0.1167, 0.5868, 0.9602), (-1.844e-10, -0.5983, 0.9602), (-0.1167, -0.5868, 0.9602), (-0.229, -0.5528, 0.9602), (-0.4231, 0.4231, 0.9602), (-0.229, 0.5528, 2.044), (-0.5528, -0.229, 2.044), (0.229, -0.5528, 2.044), (0.5528, 0.229, 2.044), (-0.5983, 8.163e-09, 2.044), (-0.5868, -0.1167, 2.044), (-0.5868, 0.1167, 2.044), (-0.4975, -0.3324, 2.044), (-0.4975, 0.3324, 2.044), (-0.5528, 0.229, 2.044), (-0.4231, 0.4231, 2.044), (-0.229, -0.5528, 2.044), (-0.3324, -0.4975, 2.044), (-0.3324, 0.4975, 2.044), (-0.1167, 0.5868, 2.044), (0.1167, 0.5868, 2.044), (-1.844e-10, 0.5983, 2.044), (-0.4231, -0.4231, 2.044), (-0.1167, -0.5868, 2.044), (0.1167, -0.5868, 2.044), (-1.844e-10, -0.5983, 2.044), (0.3324, 0.4975, 2.044), (0.3324, -0.4975, 2.044), (0.229, 0.5528, 2.044), (0.4975, 0.3324, 2.044), (0.4975, -0.3324, 2.044), (0.4231, 0.4231, 2.044), (0.5983, 8.163e-09, 2.044), (0.5868, 0.1167, 2.044), (0.5528, -0.229, 2.044), (0.5868, -0.1167, 2.044), (0.4231, -0.4231, 2.044), (0.3324, 0.4975, 1.958), (0.4975, -0.3324, 1.958), (-0.3324, -0.4975, 1.958), (-0.4975, 0.3324, 1.958), (-1.844e-10, 0.5983, 1.958), (0.1167, -0.5868, 1.958), (0.1167, 0.5868, 1.958), (0.3324, -0.4975, 1.958), (0.229, -0.5528, 1.958), (0.229, 0.5528, 1.958), (0.4975, 0.3324, 1.958), (0.4231, 0.4231, 1.958), (0.5983, 8.163e-09, 1.958), (0.5868, 0.1167, 1.958), (0.5528, -0.229, 1.958), (0.5868, -0.1167, 1.958), (0.5528, 0.229, 1.958), (0.4231, -0.4231, 1.958), (-0.5983, 8.163e-09, 1.958), (-0.5528, -0.229, 1.958), (-0.5868, -0.1167, 1.958), (-0.5868, 0.1167, 1.958), (-0.4975, -0.3324, 1.958), (-0.4231, -0.4231, 1.958), (-0.5528, 0.229, 1.958), (-0.229, -0.5528, 1.958), (-0.3324, 0.4975, 1.958), (-0.1167, 0.5868, 1.958), (-1.844e-10, -0.5983, 1.958), (-0.1167, -0.5868, 1.958), (-0.229, 0.5528, 1.958), (-0.4231, 0.4231, 1.958)], [], [(0, 1, 3, 2), (2, 3, 5, 4), (4, 5, 7, 6), (6, 7, 9, 8), (8, 9, 11, 10), (10, 11, 13, 12), (12, 13, 15, 14), (14, 15, 17, 16), (16, 17, 19, 18), (18, 19, 21, 20), (20, 21, 23, 22), (22, 23, 25, 24), (24, 25, 27, 26), (26, 27, 29, 28), (28, 29, 31, 30), (30, 31, 33, 32), (32, 33, 35, 34), (34, 35, 37, 36), (36, 37, 39, 38), (38, 39, 41, 40), (40, 41, 43, 42), (42, 43, 45, 44), (44, 45, 47, 46), (46, 47, 49, 48), (48, 49, 51, 50), (50, 51, 53, 52), (52, 53, 55, 54), (54, 55, 57, 56), (56, 57, 59, 58), (58, 59, 61, 60), (29, 27, 25, 23, 21, 19, 17, 15, 13, 11, 9, 7, 5, 3, 1, 63, 61, 59, 57, 55, 53, 51, 49, 47, 45, 43, 41, 39, 37, 35, 33, 31), (60, 61, 63, 62), (62, 63, 1, 0), (62, 0, 2, 4, 6, 8, 10, 12, 14, 16, 18, 20, 22, 24, 26, 28, 30, 32, 34, 36, 38, 40, 42, 44, 46, 48, 50, 52, 54, 56, 58, 60), (64, 65, 67, 66), (66, 67, 69, 68), (68, 69, 71, 70), (70, 71, 73, 72), (72, 73, 75, 74), (74, 75, 77, 76), (76, 77, 79, 78), (78, 79, 81, 80), (80, 81, 83, 82), (82, 83, 85, 84), (84, 85, 87, 86), (86, 87, 89, 88), (88, 89, 91, 90), (90, 91, 93, 92), (92, 93, 95, 94), (94, 95, 97, 96), (96, 97, 99, 98), (98, 99, 101, 100), (100, 101, 103, 102), (102, 103, 105, 104), (104, 105, 107, 106), (106, 107, 109, 108), (108, 109, 111, 110), (110, 111, 113, 112), (112, 113, 115, 114), (114, 115, 117, 116), (116, 117, 119, 118), (118, 119, 121, 120), (120, 121, 123, 122), (122, 123, 125, 124), (117, 115, 113, 111, 109, 107, 105, 103, 101, 99, 97, 95, 93, 91, 89, 87, 85, 83, 81, 79, 77, 75, 73, 71, 69, 211, 212, 223, 216, 221, 218, 217, 220, 219, 214, 215, 222, 213, 209, 210, 208, 201, 200, 207, 196, 193, 194, 192, 195, 198), (211, 69, 67, 65, 127, 125, 123, 121, 119, 117, 198, 197, 199, 202, 206, 203, 205, 204), (124, 125, 127, 126), (126, 127, 65, 64), (235, 78, 80, 82, 84, 86, 88, 90, 92, 94, 96, 98, 100, 102, 104, 106, 108, 110, 112, 114, 116, 118, 120, 122, 124, 126, 251, 248, 250, 255, 245, 247, 243, 240, 242, 241, 244, 246, 249, 254, 253, 252, 229, 226, 228, 232, 231, 236, 237, 234), (251, 126, 64, 66, 68, 70, 72, 74, 76, 78, 235, 238, 233, 239, 227, 230, 225, 224), (128, 129, 131, 130), (130, 131, 133, 132), (132, 133, 135, 134), (134, 135, 137, 136), (136, 137, 139, 138), (138, 139, 141, 140), (140, 141, 143, 142), (142, 143, 145, 144), (144, 145, 147, 146), (146, 147, 149, 148), (148, 149, 151, 150), (150, 151, 153, 152), (152, 153, 155, 154), (154, 155, 157, 156), (156, 157, 159, 158), (158, 159, 161, 160), (160, 161, 163, 162), (162, 163, 165, 164), (164, 165, 167, 166), (166, 167, 169, 168), (168, 169, 171, 170), (170, 171, 173, 172), (172, 173, 175, 174), (174, 175, 177, 176), (176, 177, 179, 178), (178, 179, 181, 180), (180, 181, 183, 182), (182, 183, 185, 184), (184, 185, 187, 186), (186, 187, 189, 188), (259, 141, 139, 137, 135, 133, 131, 129, 191, 189, 187, 185, 183, 181, 265, 264, 266, 269, 256, 270, 272, 271, 279, 277, 282, 280), (181, 179, 177, 175, 173, 171, 169, 167, 165, 163, 161, 159, 157, 155, 153, 151, 149, 147, 145, 143, 141, 259, 284, 283, 286, 285, 281, 287, 278, 258, 275, 276, 274, 267, 268, 273, 263, 257, 261, 260, 262, 265), (188, 189, 191, 190), (190, 191, 129, 128), (288, 134, 136, 138, 140, 142, 144, 146, 148, 150, 152, 154, 156, 158, 160, 162, 164, 166, 168, 170, 172, 174, 176, 178, 180, 182, 184, 186, 188, 190, 315, 318, 314, 319, 291, 312, 309, 306, 308, 307, 310, 311, 290, 313, 317, 316, 293, 296, 295, 305, 289, 302, 303, 300, 301, 304, 298, 299), (315, 190, 128, 130, 132, 134, 288, 297, 294, 292), (225, 204, 205, 224), (294, 271, 272, 292), (204, 225, 230, 211), (297, 279, 271, 294), (227, 212, 211, 230), (288, 277, 279, 297), (239, 223, 212, 227), (299, 282, 277, 288), (216, 223, 239, 233), (280, 282, 299, 298), (221, 216, 233, 238), (259, 280, 298, 304), (218, 221, 238, 235), (284, 259, 304, 301), (217, 218, 235, 234), (283, 284, 301, 300), (220, 217, 234, 237), (286, 283, 300, 303), (219, 220, 237, 236), (285, 286, 303, 302), (214, 219, 236, 231), (281, 285, 302, 289), (215, 214, 231, 232), (287, 281, 289, 305), (222, 215, 232, 228), (278, 287, 305, 295), (213, 222, 228, 226), (258, 278, 295, 296), (209, 213, 226, 229), (275, 258, 296, 293), (210, 209, 229, 252), (276, 275, 293, 316), (208, 210, 252, 253), (274, 276, 316, 317), (201, 208, 253, 254), (267, 274, 317, 313), (200, 201, 254, 249), (268, 267, 313, 290), (207, 200, 249, 246), (273, 268, 290, 311), (244, 196, 207, 246), (310, 263, 273, 311), (241, 193, 196, 244), (307, 257, 263, 310), (242, 194, 193, 241), (308, 261, 257, 307), (240, 192, 194, 242), (306, 260, 261, 308), (243, 195, 192, 240), (309, 262, 260, 306), (247, 198, 195, 243), (312, 265, 262, 309), (245, 197, 198, 247), (291, 264, 265, 312), (255, 199, 197, 245), (319, 266, 264, 291), (250, 202, 199, 255), (314, 269, 266, 319), (248, 206, 202, 250), (318, 256, 269, 314), (251, 203, 206, 248), (315, 270, 256, 318), (224, 205, 203, 251), (292, 272, 270, 315)])
_uv = me_cylinder.uv_layers.new(name='UVMap')
_uv.uv.foreach_set('vector', [1.0, 0.5, 1.0, 1.0, 0.9688, 1.0, 0.9688, 0.5, 0.9688, 0.5, 0.9688, 1.0, 0.9375, 1.0, 0.9375, 0.5, 0.9375, 0.5, 0.9375, 1.0, 0.9062, 1.0, 0.9062, 0.5, 0.9062, 0.5, 0.9062, 1.0, 0.875, 1.0, 0.875, 0.5, 0.875, 0.5, 0.875, 1.0, 0.8438, 1.0, 0.8438, 0.5, 0.8438, 0.5, 0.8438, 1.0, 0.8125, 1.0, 0.8125, 0.5, 0.8125, 0.5, 0.8125, 1.0, 0.7812, 1.0, 0.7812, 0.5, 0.7812, 0.5, 0.7812, 1.0, 0.75, 1.0, 0.75, 0.5, 0.75, 0.5, 0.75, 1.0, 0.7188, 1.0, 0.7188, 0.5, 0.7188, 0.5, 0.7188, 1.0, 0.6875, 1.0, 0.6875, 0.5, 0.6875, 0.5, 0.6875, 1.0, 0.6562, 1.0, 0.6562, 0.5, 0.6562, 0.5, 0.6562, 1.0, 0.625, 1.0, 0.625, 0.5, 0.625, 0.5, 0.625, 1.0, 0.5938, 1.0, 0.5938, 0.5, 0.5938, 0.5, 0.5938, 1.0, 0.5625, 1.0, 0.5625, 0.5, 0.5625, 0.5, 0.5625, 1.0, 0.5312, 1.0, 0.5312, 0.5, 0.5312, 0.5, 0.5312, 1.0, 0.5, 1.0, 0.5, 0.5, 0.5, 0.5, 0.5, 1.0, 0.4688, 1.0, 0.4688, 0.5, 0.4688, 0.5, 0.4688, 1.0, 0.4375, 1.0, 0.4375, 0.5, 0.4375, 0.5, 0.4375, 1.0, 0.4062, 1.0, 0.4062, 0.5, 0.4062, 0.5, 0.4062, 1.0, 0.375, 1.0, 0.375, 0.5, 0.375, 0.5, 0.375, 1.0, 0.3438, 1.0, 0.3438, 0.5, 0.3438, 0.5, 0.3438, 1.0, 0.3125, 1.0, 0.3125, 0.5, 0.3125, 0.5, 0.3125, 1.0, 0.2812, 1.0, 0.2812, 0.5, 0.2812, 0.5, 0.2812, 1.0, 0.25, 1.0, 0.25, 0.5, 0.25, 0.5, 0.25, 1.0, 0.2188, 1.0, 0.2188, 0.5, 0.2188, 0.5, 0.2188, 1.0, 0.1875, 1.0, 0.1875, 0.5, 0.1875, 0.5, 0.1875, 1.0, 0.1562, 1.0, 0.1562, 0.5, 0.1562, 0.5, 0.1562, 1.0, 0.125, 1.0, 0.125, 0.5, 0.125, 0.5, 0.125, 1.0, 0.09375, 1.0, 0.09375, 0.5, 0.09375, 0.5, 0.09375, 1.0, 0.0625, 1.0, 0.0625, 0.5, 0.3418, 0.02827, 0.3833, 0.05045, 0.4197, 0.08029, 0.4496, 0.1167, 0.4717, 0.1582, 0.4854, 0.2032, 0.49, 0.25, 0.4854, 0.2968, 0.4717, 0.3418, 0.4496, 0.3833, 0.4197, 0.4197, 0.3833, 0.4496, 0.3418, 0.4717, 0.2968, 0.4854, 0.25, 0.49, 0.2032, 0.4854, 0.1582, 0.4717, 0.1167, 0.4496, 0.08029, 0.4197, 0.05045, 0.3833, 0.02827, 0.3418, 0.01461, 0.2968, 0.01, 0.25, 0.01461, 0.2032, 0.02827, 0.1582, 0.05045, 0.1167, 0.08029, 0.08029, 0.1167, 0.05045, 0.1582, 0.02827, 0.2032, 0.01461, 0.25, 0.01, 0.2968, 0.01461, 0.0625, 0.5, 0.0625, 1.0, 0.03125, 1.0, 0.03125, 0.5, 0.03125, 0.5, 0.03125, 1.0, 0.0, 1.0, 0.0, 0.5, 0.7032, 0.4854, 0.75, 0.49, 0.7968, 0.4854, 0.8418, 0.4717, 0.8833, 0.4496, 0.9197, 0.4197, 0.9496, 0.3833, 0.9717, 0.3418, 0.9854, 0.2968, 0.99, 0.25, 0.9854, 0.2032, 0.9717, 0.1582, 0.9496, 0.1167, 0.9197, 0.08029, 0.8833, 0.05045, 0.8418, 0.02827, 0.7968, 0.01461, 0.75, 0.01, 0.7032, 0.01461, 0.6582, 0.02827, 0.6167, 0.05045, 0.5803, 0.08029, 0.5504, 0.1167, 0.5283, 0.1582, 0.5146, 0.2032, 0.51, 0.25, 0.5146, 0.2968, 0.5283, 0.3418, 0.5504, 0.3833, 0.5803, 0.4197, 0.6167, 0.4496, 0.6582, 0.4717, 1.0, 0.5, 1.0, 1.0, 0.9688, 1.0, 0.9688, 0.5, 0.9688, 0.5, 0.9688, 1.0, 0.9375, 1.0, 0.9375, 0.5, 0.9375, 0.5, 0.9375, 1.0, 0.9062, 1.0, 0.9062, 0.5, 0.9062, 0.5, 0.9062, 1.0, 0.875, 1.0, 0.875, 0.5, 0.875, 0.5, 0.875, 1.0, 0.8438, 1.0, 0.8438, 0.5, 0.8438, 0.5, 0.8438, 1.0, 0.8125, 1.0, 0.8125, 0.5, 0.8125, 0.5, 0.8125, 1.0, 0.7812, 1.0, 0.7812, 0.5, 0.7812, 0.5, 0.7812, 1.0, 0.75, 1.0, 0.75, 0.5, 0.75, 0.5, 0.75, 1.0, 0.7188, 1.0, 0.7188, 0.5, 0.7188, 0.5, 0.7188, 1.0, 0.6875, 1.0, 0.6875, 0.5, 0.6875, 0.5, 0.6875, 1.0, 0.6562, 1.0, 0.6562, 0.5, 0.6562, 0.5, 0.6562, 1.0, 0.625, 1.0, 0.625, 0.5, 0.625, 0.5, 0.625, 1.0, 0.5938, 1.0, 0.5938, 0.5, 0.5938, 0.5, 0.5938, 1.0, 0.5625, 1.0, 0.5625, 0.5, 0.5625, 0.5, 0.5625, 1.0, 0.5312, 1.0, 0.5312, 0.5, 0.5312, 0.5, 0.5312, 1.0, 0.5, 1.0, 0.5, 0.5, 0.5, 0.5, 0.5, 1.0, 0.4688, 1.0, 0.4688, 0.5, 0.4688, 0.5, 0.4688, 1.0, 0.4375, 1.0, 0.4375, 0.5, 0.4375, 0.5, 0.4375, 1.0, 0.4062, 1.0, 0.4062, 0.5, 0.4062, 0.5, 0.4062, 1.0, 0.375, 1.0, 0.375, 0.5, 0.375, 0.5, 0.375, 1.0, 0.3438, 1.0, 0.3438, 0.5, 0.3438, 0.5, 0.3438, 1.0, 0.3125, 1.0, 0.3125, 0.5, 0.3125, 0.5, 0.3125, 1.0, 0.2812, 1.0, 0.2812, 0.5, 0.2812, 0.5, 0.2812, 1.0, 0.25, 1.0, 0.25, 0.5, 0.25, 0.5, 0.25, 1.0, 0.2188, 1.0, 0.2188, 0.5, 0.2188, 0.5, 0.2188, 1.0, 0.1875, 1.0, 0.1875, 0.5, 0.1875, 0.5, 0.1875, 1.0, 0.1562, 1.0, 0.1562, 0.5, 0.1562, 0.5, 0.1562, 1.0, 0.125, 1.0, 0.125, 0.5, 0.125, 0.5, 0.125, 1.0, 0.09375, 1.0, 0.09375, 0.5, 0.09375, 0.5, 0.09375, 1.0, 0.0625, 1.0, 0.0625, 0.5, 0.02827, 0.3418, 0.01461, 0.2968, 0.01, 0.25, 0.01461, 0.2032, 0.02827, 0.1582, 0.05045, 0.1167, 0.08029, 0.08029, 0.1167, 0.05045, 0.1582, 0.02827, 0.2032, 0.01461, 0.25, 0.01, 0.2968, 0.01461, 0.3418, 0.02827, 0.3833, 0.05045, 0.4197, 0.08029, 0.4496, 0.1167, 0.4717, 0.1582, 0.4854, 0.2032, 0.49, 0.25, 0.4854, 0.2968, 0.4717, 0.3418, 0.4496, 0.3833, 0.4197, 0.4197, 0.3833, 0.4496, 0.3418, 0.4717, 0.3094, 0.3933, 0.3362, 0.379, 0.3597, 0.3597, 0.379, 0.3362, 0.3933, 0.3094, 0.4022, 0.2803, 0.4051, 0.25, 0.4022, 0.2197, 0.3933, 0.1906, 0.379, 0.1638, 0.3597, 0.1403, 0.3362, 0.121, 0.3094, 0.1067, 0.2803, 0.09783, 0.25, 0.09485, 0.2197, 0.09783, 0.1906, 0.1067, 0.1638, 0.121, 0.1403, 0.1403, 0.121, 0.1638, 0.1067, 0.1906, 0.09783, 0.2197, 0.09485, 0.25, 0.09783, 0.2803, 0.1067, 0.3094, 0.3094, 0.3933, 0.3418, 0.4717, 0.2968, 0.4854, 0.25, 0.49, 0.2032, 0.4854, 0.1582, 0.4717, 0.1167, 0.4496, 0.08029, 0.4197, 0.05045, 0.3833, 0.02827, 0.3418, 0.1067, 0.3094, 0.121, 0.3362, 0.1403, 0.3597, 0.1638, 0.379, 0.1906, 0.3933, 0.2197, 0.4022, 0.25, 0.4051, 0.2803, 0.4022, 0.0625, 0.5, 0.0625, 1.0, 0.03125, 1.0, 0.03125, 0.5, 0.03125, 0.5, 0.03125, 1.0, 0.0, 1.0, 0.0, 0.5, 0.9022, 0.2803, 0.9854, 0.2968, 0.99, 0.25, 0.9854, 0.2032, 0.9717, 0.1582, 0.9496, 0.1167, 0.9197, 0.08029, 0.8833, 0.05045, 0.8418, 0.02827, 0.7968, 0.01461, 0.75, 0.01, 0.7032, 0.01461, 0.6582, 0.02827, 0.6167, 0.05045, 0.5803, 0.08029, 0.5504, 0.1167, 0.5283, 0.1582, 0.5146, 0.2032, 0.51, 0.25, 0.5146, 0.2968, 0.5283, 0.3418, 0.5504, 0.3833, 0.5803, 0.4197, 0.6167, 0.4496, 0.6582, 0.4717, 0.7032, 0.4854, 0.7197, 0.4022, 0.6906, 0.3933, 0.6638, 0.379, 0.6403, 0.3597, 0.621, 0.3362, 0.6067, 0.3094, 0.5978, 0.2803, 0.5949, 0.25, 0.5978, 0.2197, 0.6067, 0.1906, 0.621, 0.1638, 0.6403, 0.1403, 0.6638, 0.121, 0.6906, 0.1067, 0.7197, 0.09783, 0.75, 0.09485, 0.7803, 0.09783, 0.8094, 0.1067, 0.8362, 0.121, 0.8597, 0.1403, 0.879, 0.1638, 0.8933, 0.1906, 0.9022, 0.2197, 0.9051, 0.25, 0.7197, 0.4022, 0.7032, 0.4854, 0.75, 0.49, 0.7968, 0.4854, 0.8418, 0.4717, 0.8833, 0.4496, 0.9197, 0.4197, 0.9496, 0.3833, 0.9717, 0.3418, 0.9854, 0.2968, 0.9022, 0.2803, 0.8933, 0.3094, 0.879, 0.3362, 0.8597, 0.3597, 0.8362, 0.379, 0.8094, 0.3933, 0.7803, 0.4022, 0.75, 0.4051, 1.0, 0.5, 1.0, 1.0, 0.9688, 1.0, 0.9688, 0.5, 0.9688, 0.5, 0.9688, 1.0, 0.9375, 1.0, 0.9375, 0.5, 0.9375, 0.5, 0.9375, 1.0, 0.9062, 1.0, 0.9062, 0.5, 0.9062, 0.5, 0.9062, 1.0, 0.875, 1.0, 0.875, 0.5, 0.875, 0.5, 0.875, 1.0, 0.8438, 1.0, 0.8438, 0.5, 0.8438, 0.5, 0.8438, 1.0, 0.8125, 1.0, 0.8125, 0.5, 0.8125, 0.5, 0.8125, 1.0, 0.7812, 1.0, 0.7812, 0.5, 0.7812, 0.5, 0.7812, 1.0, 0.75, 1.0, 0.75, 0.5, 0.75, 0.5, 0.75, 1.0, 0.7188, 1.0, 0.7188, 0.5, 0.7188, 0.5, 0.7188, 1.0, 0.6875, 1.0, 0.6875, 0.5, 0.6875, 0.5, 0.6875, 1.0, 0.6562, 1.0, 0.6562, 0.5, 0.6562, 0.5, 0.6562, 1.0, 0.625, 1.0, 0.625, 0.5, 0.625, 0.5, 0.625, 1.0, 0.5938, 1.0, 0.5938, 0.5, 0.5938, 0.5, 0.5938, 1.0, 0.5625, 1.0, 0.5625, 0.5, 0.5625, 0.5, 0.5625, 1.0, 0.5312, 1.0, 0.5312, 0.5, 0.5312, 0.5, 0.5312, 1.0, 0.5, 1.0, 0.5, 0.5, 0.5, 0.5, 0.5, 1.0, 0.4688, 1.0, 0.4688, 0.5, 0.4688, 0.5, 0.4688, 1.0, 0.4375, 1.0, 0.4375, 0.5, 0.4375, 0.5, 0.4375, 1.0, 0.4062, 1.0, 0.4062, 0.5, 0.4062, 0.5, 0.4062, 1.0, 0.375, 1.0, 0.375, 0.5, 0.375, 0.5, 0.375, 1.0, 0.3438, 1.0, 0.3438, 0.5, 0.3438, 0.5, 0.3438, 1.0, 0.3125, 1.0, 0.3125, 0.5, 0.3125, 0.5, 0.3125, 1.0, 0.2812, 1.0, 0.2812, 0.5, 0.2812, 0.5, 0.2812, 1.0, 0.25, 1.0, 0.25, 0.5, 0.25, 0.5, 0.25, 1.0, 0.2188, 1.0, 0.2188, 0.5, 0.2188, 0.5, 0.2188, 1.0, 0.1875, 1.0, 0.1875, 0.5, 0.1875, 0.5, 0.1875, 1.0, 0.1562, 1.0, 0.1562, 0.5, 0.1562, 0.5, 0.1562, 1.0, 0.125, 1.0, 0.125, 0.5, 0.125, 0.5, 0.125, 1.0, 0.09375, 1.0, 0.09375, 0.5, 0.09375, 0.5, 0.09375, 1.0, 0.0625, 1.0, 0.0625, 0.5, 0.4086, 0.3157, 0.4717, 0.3418, 0.4496, 0.3833, 0.4197, 0.4197, 0.3833, 0.4496, 0.3418, 0.4717, 0.2968, 0.4854, 0.25, 0.49, 0.2032, 0.4854, 0.1582, 0.4717, 0.1167, 0.4496, 0.08029, 0.4197, 0.05045, 0.3833, 0.02827, 0.3418, 0.09141, 0.3157, 0.1073, 0.3454, 0.1286, 0.3714, 0.1546, 0.3927, 0.1843, 0.4086, 0.2165, 0.4184, 0.25, 0.4217, 0.2835, 0.4184, 0.3157, 0.4086, 0.3454, 0.3927, 0.3714, 0.3714, 0.3927, 0.3454, 0.02827, 0.3418, 0.01461, 0.2968, 0.01, 0.25, 0.01461, 0.2032, 0.02827, 0.1582, 0.05045, 0.1167, 0.08029, 0.08029, 0.1167, 0.05045, 0.1582, 0.02827, 0.2032, 0.01461, 0.25, 0.01, 0.2968, 0.01461, 0.3418, 0.02827, 0.3833, 0.05045, 0.4197, 0.08029, 0.4496, 0.1167, 0.4717, 0.1582, 0.4854, 0.2032, 0.49, 0.25, 0.4854, 0.2968, 0.4717, 0.3418, 0.4086, 0.3157, 0.4184, 0.2835, 0.4217, 0.25, 0.4184, 0.2165, 0.4086, 0.1843, 0.3927, 0.1546, 0.3714, 0.1286, 0.3454, 0.1073, 0.3157, 0.09141, 0.2835, 0.08164, 0.25, 0.07834, 0.2165, 0.08164, 0.1843, 0.09141, 0.1546, 0.1073, 0.1286, 0.1286, 0.1073, 0.1546, 0.09141, 0.1843, 0.08164, 0.2165, 0.07834, 0.25, 0.08164, 0.2835, 0.09141, 0.3157, 0.0625, 0.5, 0.0625, 1.0, 0.03125, 1.0, 0.03125, 0.5, 0.03125, 0.5, 0.03125, 1.0, 0.0, 1.0, 0.0, 0.5, 0.8454, 0.3927, 0.8833, 0.4496, 0.9197, 0.4197, 0.9496, 0.3833, 0.9717, 0.3418, 0.9854, 0.2968, 0.99, 0.25, 0.9854, 0.2032, 0.9717, 0.1582, 0.9496, 0.1167, 0.9197, 0.08029, 0.8833, 0.05045, 0.8418, 0.02827, 0.7968, 0.01461, 0.75, 0.01, 0.7032, 0.01461, 0.6582, 0.02827, 0.6167, 0.05045, 0.5803, 0.08029, 0.5504, 0.1167, 0.5283, 0.1582, 0.5146, 0.2032, 0.51, 0.25, 0.5146, 0.2968, 0.5283, 0.3418, 0.5504, 0.3833, 0.5803, 0.4197, 0.6167, 0.4496, 0.6582, 0.4717, 0.7032, 0.4854, 0.7165, 0.4184, 0.6843, 0.4086, 0.6546, 0.3927, 0.6286, 0.3714, 0.6073, 0.3454, 0.5914, 0.3157, 0.5816, 0.2835, 0.5783, 0.25, 0.5816, 0.2165, 0.5914, 0.1843, 0.6073, 0.1546, 0.6286, 0.1286, 0.6546, 0.1073, 0.6843, 0.09141, 0.7165, 0.08164, 0.75, 0.07834, 0.7835, 0.08164, 0.8157, 0.09141, 0.8454, 0.1073, 0.8714, 0.1286, 0.8927, 0.1546, 0.9086, 0.1843, 0.9184, 0.2165, 0.9217, 0.25, 0.9184, 0.2835, 0.9086, 0.3157, 0.8927, 0.3454, 0.8714, 0.3714, 0.7165, 0.4184, 0.7032, 0.4854, 0.75, 0.49, 0.7968, 0.4854, 0.8418, 0.4717, 0.8833, 0.4496, 0.8454, 0.3927, 0.8157, 0.4086, 0.7835, 0.4184, 0.75, 0.4217, 0.9688, 0.6223, 0.9688, 0.6443, 1.0, 0.6443, 1.0, 0.6223, 0.9688, 0.8789, 0.9688, 0.9009, 1.0, 0.9009, 1.0, 0.8789, 0.9688, 0.6443, 0.9688, 0.6223, 0.9375, 0.6223, 0.9375, 0.6443, 0.9375, 0.8789, 0.9375, 0.9009, 0.9688, 0.9009, 0.9688, 0.8789, 0.9062, 0.6223, 0.9062, 0.6443, 0.9375, 0.6443, 0.9375, 0.6223, 0.9062, 0.8789, 0.9062, 0.9009, 0.9375, 0.9009, 0.9375, 0.8789, 0.875, 0.6223, 0.875, 0.6443, 0.9062, 0.6443, 0.9062, 0.6223, 0.875, 0.8789, 0.875, 0.9009, 0.9062, 0.9009, 0.9062, 0.8789, 0.8438, 0.6443, 0.875, 0.6443, 0.875, 0.6223, 0.8438, 0.6223, 0.8438, 0.9009, 0.875, 0.9009, 0.875, 0.8789, 0.8438, 0.8789, 0.8125, 0.6443, 0.8438, 0.6443, 0.8438, 0.6223, 0.8125, 0.6223, 0.8125, 0.9009, 0.8438, 0.9009, 0.8438, 0.8789, 0.8125, 0.8789, 0.7812, 0.6443, 0.8125, 0.6443, 0.8125, 0.6223, 0.7812, 0.6223, 0.7812, 0.9009, 0.8125, 0.9009, 0.8125, 0.8789, 0.7812, 0.8789, 0.75, 0.6443, 0.7812, 0.6443, 0.7812, 0.6223, 0.75, 0.6223, 0.75, 0.9009, 0.7812, 0.9009, 0.7812, 0.8789, 0.75, 0.8789, 0.7188, 0.6443, 0.75, 0.6443, 0.75, 0.6223, 0.7188, 0.6223, 0.7188, 0.9009, 0.75, 0.9009, 0.75, 0.8789, 0.7188, 0.8789, 0.6875, 0.6443, 0.7188, 0.6443, 0.7188, 0.6223, 0.6875, 0.6223, 0.6875, 0.9009, 0.7188, 0.9009, 0.7188, 0.8789, 0.6875, 0.8789, 0.6562, 0.6443, 0.6875, 0.6443, 0.6875, 0.6223, 0.6562, 0.6223, 0.6562, 0.9009, 0.6875, 0.9009, 0.6875, 0.8789, 0.6562, 0.8789, 0.625, 0.6443, 0.6562, 0.6443, 0.6562, 0.6223, 0.625, 0.6223, 0.625, 0.9009, 0.6562, 0.9009, 0.6562, 0.8789, 0.625, 0.8789, 0.5938, 0.6443, 0.625, 0.6443, 0.625, 0.6223, 0.5938, 0.6223, 0.5938, 0.9009, 0.625, 0.9009, 0.625, 0.8789, 0.5938, 0.8789, 0.5625, 0.6443, 0.5938, 0.6443, 0.5938, 0.6223, 0.5625, 0.6223, 0.5625, 0.9009, 0.5938, 0.9009, 0.5938, 0.8789, 0.5625, 0.8789, 0.5312, 0.6443, 0.5625, 0.6443, 0.5625, 0.6223, 0.5312, 0.6223, 0.5312, 0.9009, 0.5625, 0.9009, 0.5625, 0.8789, 0.5312, 0.8789, 0.5, 0.6443, 0.5312, 0.6443, 0.5312, 0.6223, 0.5, 0.6223, 0.5, 0.9009, 0.5312, 0.9009, 0.5312, 0.8789, 0.5, 0.8789, 0.4688, 0.6443, 0.5, 0.6443, 0.5, 0.6223, 0.4688, 0.6223, 0.4688, 0.9009, 0.5, 0.9009, 0.5, 0.8789, 0.4688, 0.8789, 0.4375, 0.6443, 0.4688, 0.6443, 0.4688, 0.6223, 0.4375, 0.6223, 0.4375, 0.9009, 0.4688, 0.9009, 0.4688, 0.8789, 0.4375, 0.8789, 0.4062, 0.6443, 0.4375, 0.6443, 0.4375, 0.6223, 0.4062, 0.6223, 0.4062, 0.9009, 0.4375, 0.9009, 0.4375, 0.8789, 0.4062, 0.8789, 0.375, 0.6443, 0.4062, 0.6443, 0.4062, 0.6223, 0.375, 0.6223, 0.375, 0.9009, 0.4062, 0.9009, 0.4062, 0.8789, 0.375, 0.8789, 0.3438, 0.6223, 0.3438, 0.6443, 0.375, 0.6443, 0.375, 0.6223, 0.3438, 0.8789, 0.3438, 0.9009, 0.375, 0.9009, 0.375, 0.8789, 0.3125, 0.6223, 0.3125, 0.6443, 0.3438, 0.6443, 0.3438, 0.6223, 0.3125, 0.8789, 0.3125, 0.9009, 0.3438, 0.9009, 0.3438, 0.8789, 0.2812, 0.6223, 0.2812, 0.6443, 0.3125, 0.6443, 0.3125, 0.6223, 0.2812, 0.8789, 0.2812, 0.9009, 0.3125, 0.9009, 0.3125, 0.8789, 0.25, 0.6223, 0.25, 0.6443, 0.2812, 0.6443, 0.2812, 0.6223, 0.25, 0.8789, 0.25, 0.9009, 0.2812, 0.9009, 0.2812, 0.8789, 0.2188, 0.6223, 0.2188, 0.6443, 0.25, 0.6443, 0.25, 0.6223, 0.2188, 0.8789, 0.2188, 0.9009, 0.25, 0.9009, 0.25, 0.8789, 0.1875, 0.6223, 0.1875, 0.6443, 0.2188, 0.6443, 0.2188, 0.6223, 0.1875, 0.8789, 0.1875, 0.9009, 0.2188, 0.9009, 0.2188, 0.8789, 0.1562, 0.6223, 0.1562, 0.6443, 0.1875, 0.6443, 0.1875, 0.6223, 0.1562, 0.8789, 0.1562, 0.9009, 0.1875, 0.9009, 0.1875, 0.8789, 0.125, 0.6223, 0.125, 0.6443, 0.1562, 0.6443, 0.1562, 0.6223, 0.125, 0.8789, 0.125, 0.9009, 0.1562, 0.9009, 0.1562, 0.8789, 0.09375, 0.6223, 0.09375, 0.6443, 0.125, 0.6443, 0.125, 0.6223, 0.09375, 0.8789, 0.09375, 0.9009, 0.125, 0.9009, 0.125, 0.8789, 0.0625, 0.6223, 0.0625, 0.6443, 0.09375, 0.6443, 0.09375, 0.6223, 0.0625, 0.8789, 0.0625, 0.9009, 0.09375, 0.9009, 0.09375, 0.8789, 0.03125, 0.6223, 0.03125, 0.6443, 0.0625, 0.6443, 0.0625, 0.6223, 0.03125, 0.8789, 0.03125, 0.9009, 0.0625, 0.9009, 0.0625, 0.8789, 0.0, 0.6223, 0.0, 0.6443, 0.03125, 0.6443, 0.03125, 0.6223, 0.0, 0.8789, 0.0, 0.9009, 0.03125, 0.9009, 0.03125, 0.8789])
me_cylinder.update()

# ---- objects
ob_cube = bpy.data.objects.new('Cube', me_cube_001)
ob_cylinder = bpy.data.objects.new('Cylinder', me_cylinder)

# ---- transforms, parenting, visibility, modifiers, constraints
ob_cube.location = (0.0, -1.0, 0.0)
ob_cylinder.location = (0.0, -1.0, 0.0)

# ---- collection membership
col_collection.objects.link(ob_cube)
col_collection.objects.link(ob_cylinder)

# ---- scene / render settings (as saved in the file)
scene.frame_start = 1; scene.frame_end = 250; scene.frame_set(1)
scene.render.engine = 'BLENDER_EEVEE_NEXT'
bpy.context.view_layer.update()

# ---- added for rendering (the .blend has no active camera and no usable light): camera, sun
cam_auto = bpy.data.cameras.new('AutoCamera')
cam_auto.lens = 50.0
cam_auto.sensor_width = 36.0
cam_auto.clip_end = 1000.0
ob_auto_camera = bpy.data.objects.new('AutoCamera', cam_auto)
scene.collection.objects.link(ob_auto_camera)
ob_auto_camera.location = (3.07304, -4.68765, 3.48049)
ob_auto_camera.rotation_euler = (1.09748, -7.21219e-08, 0.694738)
scene.camera = ob_auto_camera
light_auto_sun = bpy.data.lights.new('AutoSun', 'SUN')
light_auto_sun.energy = 3.0
light_auto_sun.angle = 0.0523599
ob_auto_sun = bpy.data.objects.new('AutoSun', light_auto_sun)
scene.collection.objects.link(ob_auto_sun)
ob_auto_sun.rotation_euler = (0.872665, 0.174533, 0.523599)
bpy.context.view_layer.update()
